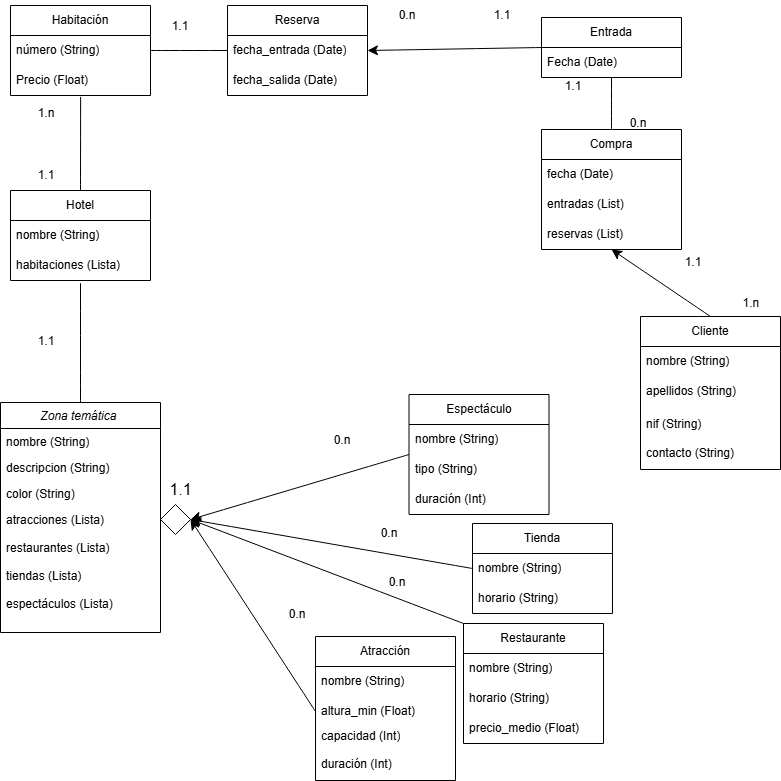

The diagram above was exported from draw.io. Its source (the exported page's mxGraphModel, read from the mxfile embedded in the PNG):
<mxGraphModel dx="1426" dy="1149" grid="0" gridSize="10" guides="1" tooltips="1" connect="1" arrows="1" fold="1" page="0" pageScale="1" pageWidth="827" pageHeight="1169" math="0" shadow="0">
  <root>
    <mxCell id="0" />
    <mxCell id="1" parent="0" />
    <mxCell id="Lwm3EJZnPoLz8aWj6zZj-11" value="Zona temática " style="swimlane;fontStyle=2;align=center;verticalAlign=top;childLayout=stackLayout;horizontal=1;startSize=26;horizontalStack=0;resizeParent=1;resizeLast=0;collapsible=1;marginBottom=0;rounded=0;shadow=0;strokeWidth=1;" parent="1" vertex="1">
      <mxGeometry x="110" y="80" width="160" height="230" as="geometry">
        <mxRectangle x="110" y="80" width="160" height="26" as="alternateBounds" />
      </mxGeometry>
    </mxCell>
    <mxCell id="Lwm3EJZnPoLz8aWj6zZj-12" value="nombre (String)" style="text;align=left;verticalAlign=top;spacingLeft=4;spacingRight=4;overflow=hidden;rotatable=0;points=[[0,0.5],[1,0.5]];portConstraint=eastwest;" parent="Lwm3EJZnPoLz8aWj6zZj-11" vertex="1">
      <mxGeometry y="26" width="160" height="26" as="geometry" />
    </mxCell>
    <mxCell id="Lwm3EJZnPoLz8aWj6zZj-13" value="descripcion (String)" style="text;align=left;verticalAlign=top;spacingLeft=4;spacingRight=4;overflow=hidden;rotatable=0;points=[[0,0.5],[1,0.5]];portConstraint=eastwest;rounded=0;shadow=0;html=0;" parent="Lwm3EJZnPoLz8aWj6zZj-11" vertex="1">
      <mxGeometry y="52" width="160" height="26" as="geometry" />
    </mxCell>
    <mxCell id="Lwm3EJZnPoLz8aWj6zZj-14" value="color (String)" style="text;align=left;verticalAlign=top;spacingLeft=4;spacingRight=4;overflow=hidden;rotatable=0;points=[[0,0.5],[1,0.5]];portConstraint=eastwest;rounded=0;shadow=0;html=0;" parent="Lwm3EJZnPoLz8aWj6zZj-11" vertex="1">
      <mxGeometry y="78" width="160" height="26" as="geometry" />
    </mxCell>
    <mxCell id="Lwm3EJZnPoLz8aWj6zZj-15" value="atracciones (Lista)&#10;&#10;restaurantes (Lista)&#10;&#10;tiendas (Lista)&#10;&#10;espectáculos (Lista)" style="text;align=left;verticalAlign=top;spacingLeft=4;spacingRight=4;overflow=hidden;rotatable=0;points=[[0,0.5],[1,0.5]];portConstraint=eastwest;" parent="Lwm3EJZnPoLz8aWj6zZj-11" vertex="1">
      <mxGeometry y="104" width="160" height="117" as="geometry" />
    </mxCell>
    <mxCell id="Lwm3EJZnPoLz8aWj6zZj-22" value="Hotel" style="swimlane;fontStyle=0;childLayout=stackLayout;horizontal=1;startSize=30;horizontalStack=0;resizeParent=1;resizeParentMax=0;resizeLast=0;collapsible=1;marginBottom=0;whiteSpace=wrap;html=1;" parent="1" vertex="1">
      <mxGeometry x="120" y="-132" width="140" height="90" as="geometry" />
    </mxCell>
    <mxCell id="Lwm3EJZnPoLz8aWj6zZj-23" value="nombre (String)" style="text;strokeColor=none;fillColor=none;align=left;verticalAlign=middle;spacingLeft=4;spacingRight=4;overflow=hidden;points=[[0,0.5],[1,0.5]];portConstraint=eastwest;rotatable=0;whiteSpace=wrap;html=1;" parent="Lwm3EJZnPoLz8aWj6zZj-22" vertex="1">
      <mxGeometry y="30" width="140" height="30" as="geometry" />
    </mxCell>
    <mxCell id="Lwm3EJZnPoLz8aWj6zZj-24" value="habitaciones (Lista)" style="text;strokeColor=none;fillColor=none;align=left;verticalAlign=middle;spacingLeft=4;spacingRight=4;overflow=hidden;points=[[0,0.5],[1,0.5]];portConstraint=eastwest;rotatable=0;whiteSpace=wrap;html=1;" parent="Lwm3EJZnPoLz8aWj6zZj-22" vertex="1">
      <mxGeometry y="60" width="140" height="30" as="geometry" />
    </mxCell>
    <mxCell id="Lwm3EJZnPoLz8aWj6zZj-26" value="Habitación" style="swimlane;fontStyle=0;childLayout=stackLayout;horizontal=1;startSize=30;horizontalStack=0;resizeParent=1;resizeParentMax=0;resizeLast=0;collapsible=1;marginBottom=0;whiteSpace=wrap;html=1;" parent="1" vertex="1">
      <mxGeometry x="120" y="-317" width="140" height="90" as="geometry" />
    </mxCell>
    <mxCell id="Lwm3EJZnPoLz8aWj6zZj-27" value="número (String)" style="text;strokeColor=none;fillColor=none;align=left;verticalAlign=middle;spacingLeft=4;spacingRight=4;overflow=hidden;points=[[0,0.5],[1,0.5]];portConstraint=eastwest;rotatable=0;whiteSpace=wrap;html=1;" parent="Lwm3EJZnPoLz8aWj6zZj-26" vertex="1">
      <mxGeometry y="30" width="140" height="30" as="geometry" />
    </mxCell>
    <mxCell id="Lwm3EJZnPoLz8aWj6zZj-28" value="Precio (Float)" style="text;strokeColor=none;fillColor=none;align=left;verticalAlign=middle;spacingLeft=4;spacingRight=4;overflow=hidden;points=[[0,0.5],[1,0.5]];portConstraint=eastwest;rotatable=0;whiteSpace=wrap;html=1;" parent="Lwm3EJZnPoLz8aWj6zZj-26" vertex="1">
      <mxGeometry y="60" width="140" height="30" as="geometry" />
    </mxCell>
    <mxCell id="Lwm3EJZnPoLz8aWj6zZj-30" value="Restaurante" style="swimlane;fontStyle=0;childLayout=stackLayout;horizontal=1;startSize=30;horizontalStack=0;resizeParent=1;resizeParentMax=0;resizeLast=0;collapsible=1;marginBottom=0;whiteSpace=wrap;html=1;" parent="1" vertex="1">
      <mxGeometry x="573" y="301" width="140" height="120" as="geometry">
        <mxRectangle x="499" y="185" width="100" height="30" as="alternateBounds" />
      </mxGeometry>
    </mxCell>
    <mxCell id="Lwm3EJZnPoLz8aWj6zZj-31" value="nombre (String)" style="text;strokeColor=none;fillColor=none;align=left;verticalAlign=middle;spacingLeft=4;spacingRight=4;overflow=hidden;points=[[0,0.5],[1,0.5]];portConstraint=eastwest;rotatable=0;whiteSpace=wrap;html=1;" parent="Lwm3EJZnPoLz8aWj6zZj-30" vertex="1">
      <mxGeometry y="30" width="140" height="30" as="geometry" />
    </mxCell>
    <mxCell id="Lwm3EJZnPoLz8aWj6zZj-32" value="horario (String)" style="text;strokeColor=none;fillColor=none;align=left;verticalAlign=middle;spacingLeft=4;spacingRight=4;overflow=hidden;points=[[0,0.5],[1,0.5]];portConstraint=eastwest;rotatable=0;whiteSpace=wrap;html=1;" parent="Lwm3EJZnPoLz8aWj6zZj-30" vertex="1">
      <mxGeometry y="60" width="140" height="30" as="geometry" />
    </mxCell>
    <mxCell id="Lwm3EJZnPoLz8aWj6zZj-33" value="precio_medio (Float)" style="text;strokeColor=none;fillColor=none;align=left;verticalAlign=middle;spacingLeft=4;spacingRight=4;overflow=hidden;points=[[0,0.5],[1,0.5]];portConstraint=eastwest;rotatable=0;whiteSpace=wrap;html=1;" parent="Lwm3EJZnPoLz8aWj6zZj-30" vertex="1">
      <mxGeometry y="90" width="140" height="30" as="geometry" />
    </mxCell>
    <mxCell id="Lwm3EJZnPoLz8aWj6zZj-34" value="Tienda" style="swimlane;fontStyle=0;childLayout=stackLayout;horizontal=1;startSize=30;horizontalStack=0;resizeParent=1;resizeParentMax=0;resizeLast=0;collapsible=1;marginBottom=0;whiteSpace=wrap;html=1;" parent="1" vertex="1">
      <mxGeometry x="582" y="201" width="140" height="90" as="geometry">
        <mxRectangle x="499" y="157" width="100" height="30" as="alternateBounds" />
      </mxGeometry>
    </mxCell>
    <mxCell id="Lwm3EJZnPoLz8aWj6zZj-35" value="nombre (String)" style="text;strokeColor=none;fillColor=none;align=left;verticalAlign=middle;spacingLeft=4;spacingRight=4;overflow=hidden;points=[[0,0.5],[1,0.5]];portConstraint=eastwest;rotatable=0;whiteSpace=wrap;html=1;" parent="Lwm3EJZnPoLz8aWj6zZj-34" vertex="1">
      <mxGeometry y="30" width="140" height="30" as="geometry" />
    </mxCell>
    <mxCell id="Lwm3EJZnPoLz8aWj6zZj-36" value="horario (String)" style="text;strokeColor=none;fillColor=none;align=left;verticalAlign=middle;spacingLeft=4;spacingRight=4;overflow=hidden;points=[[0,0.5],[1,0.5]];portConstraint=eastwest;rotatable=0;whiteSpace=wrap;html=1;" parent="Lwm3EJZnPoLz8aWj6zZj-34" vertex="1">
      <mxGeometry y="60" width="140" height="30" as="geometry" />
    </mxCell>
    <mxCell id="Lwm3EJZnPoLz8aWj6zZj-38" value="Atracción" style="swimlane;fontStyle=0;childLayout=stackLayout;horizontal=1;startSize=30;horizontalStack=0;resizeParent=1;resizeParentMax=0;resizeLast=0;collapsible=1;marginBottom=0;whiteSpace=wrap;html=1;" parent="1" vertex="1">
      <mxGeometry x="425" y="314" width="140" height="144" as="geometry">
        <mxRectangle x="425" y="314" width="99" height="30" as="alternateBounds" />
      </mxGeometry>
    </mxCell>
    <mxCell id="Lwm3EJZnPoLz8aWj6zZj-39" value="nombre (String)" style="text;strokeColor=none;fillColor=none;align=left;verticalAlign=middle;spacingLeft=4;spacingRight=4;overflow=hidden;points=[[0,0.5],[1,0.5]];portConstraint=eastwest;rotatable=0;whiteSpace=wrap;html=1;" parent="Lwm3EJZnPoLz8aWj6zZj-38" vertex="1">
      <mxGeometry y="30" width="140" height="30" as="geometry" />
    </mxCell>
    <mxCell id="Lwm3EJZnPoLz8aWj6zZj-40" value="altura_min (Float)" style="text;strokeColor=none;fillColor=none;align=left;verticalAlign=middle;spacingLeft=4;spacingRight=4;overflow=hidden;points=[[0,0.5],[1,0.5]];portConstraint=eastwest;rotatable=0;whiteSpace=wrap;html=1;" parent="Lwm3EJZnPoLz8aWj6zZj-38" vertex="1">
      <mxGeometry y="60" width="140" height="30" as="geometry" />
    </mxCell>
    <mxCell id="Lwm3EJZnPoLz8aWj6zZj-41" value="&lt;div&gt;capacidad (Int)&lt;/div&gt;&lt;div&gt;&lt;br&gt;&lt;/div&gt;&lt;div&gt;duración (Int)&lt;/div&gt;&lt;div&gt;&lt;br&gt;&lt;/div&gt;&lt;div&gt;&lt;br&gt;&lt;/div&gt;" style="text;strokeColor=none;fillColor=none;align=left;verticalAlign=middle;spacingLeft=4;spacingRight=4;overflow=hidden;points=[[0,0.5],[1,0.5]];portConstraint=eastwest;rotatable=0;whiteSpace=wrap;html=1;" parent="Lwm3EJZnPoLz8aWj6zZj-38" vertex="1">
      <mxGeometry y="90" width="140" height="54" as="geometry" />
    </mxCell>
    <mxCell id="Lwm3EJZnPoLz8aWj6zZj-42" value="Espectáculo" style="swimlane;fontStyle=0;childLayout=stackLayout;horizontal=1;startSize=30;horizontalStack=0;resizeParent=1;resizeParentMax=0;resizeLast=0;collapsible=1;marginBottom=0;whiteSpace=wrap;html=1;" parent="1" vertex="1">
      <mxGeometry x="518.5" y="72" width="140" height="120" as="geometry">
        <mxRectangle x="499" y="127" width="100" height="30" as="alternateBounds" />
      </mxGeometry>
    </mxCell>
    <mxCell id="Lwm3EJZnPoLz8aWj6zZj-43" value="nombre (String)" style="text;strokeColor=none;fillColor=none;align=left;verticalAlign=middle;spacingLeft=4;spacingRight=4;overflow=hidden;points=[[0,0.5],[1,0.5]];portConstraint=eastwest;rotatable=0;whiteSpace=wrap;html=1;" parent="Lwm3EJZnPoLz8aWj6zZj-42" vertex="1">
      <mxGeometry y="30" width="140" height="30" as="geometry" />
    </mxCell>
    <mxCell id="Lwm3EJZnPoLz8aWj6zZj-44" value="tipo (String)" style="text;strokeColor=none;fillColor=none;align=left;verticalAlign=middle;spacingLeft=4;spacingRight=4;overflow=hidden;points=[[0,0.5],[1,0.5]];portConstraint=eastwest;rotatable=0;whiteSpace=wrap;html=1;" parent="Lwm3EJZnPoLz8aWj6zZj-42" vertex="1">
      <mxGeometry y="60" width="140" height="30" as="geometry" />
    </mxCell>
    <mxCell id="Lwm3EJZnPoLz8aWj6zZj-45" value="duración (Int)" style="text;strokeColor=none;fillColor=none;align=left;verticalAlign=middle;spacingLeft=4;spacingRight=4;overflow=hidden;points=[[0,0.5],[1,0.5]];portConstraint=eastwest;rotatable=0;whiteSpace=wrap;html=1;" parent="Lwm3EJZnPoLz8aWj6zZj-42" vertex="1">
      <mxGeometry y="90" width="140" height="30" as="geometry" />
    </mxCell>
    <mxCell id="Lwm3EJZnPoLz8aWj6zZj-46" value="Entrada" style="swimlane;fontStyle=0;childLayout=stackLayout;horizontal=1;startSize=30;horizontalStack=0;resizeParent=1;resizeParentMax=0;resizeLast=0;collapsible=1;marginBottom=0;whiteSpace=wrap;html=1;" parent="1" vertex="1">
      <mxGeometry x="651" y="-305" width="140" height="60" as="geometry">
        <mxRectangle x="650" y="-292" width="77" height="30" as="alternateBounds" />
      </mxGeometry>
    </mxCell>
    <mxCell id="Lwm3EJZnPoLz8aWj6zZj-47" value="Fecha (Date)" style="text;strokeColor=none;fillColor=none;align=left;verticalAlign=middle;spacingLeft=4;spacingRight=4;overflow=hidden;points=[[0,0.5],[1,0.5]];portConstraint=eastwest;rotatable=0;whiteSpace=wrap;html=1;" parent="Lwm3EJZnPoLz8aWj6zZj-46" vertex="1">
      <mxGeometry y="30" width="140" height="30" as="geometry" />
    </mxCell>
    <mxCell id="Lwm3EJZnPoLz8aWj6zZj-50" value="Cliente" style="swimlane;fontStyle=0;childLayout=stackLayout;horizontal=1;startSize=30;horizontalStack=0;resizeParent=1;resizeParentMax=0;resizeLast=0;collapsible=1;marginBottom=0;whiteSpace=wrap;html=1;" parent="1" vertex="1">
      <mxGeometry x="750" y="-6" width="140" height="153" as="geometry">
        <mxRectangle x="518.5" y="-71" width="72" height="30" as="alternateBounds" />
      </mxGeometry>
    </mxCell>
    <mxCell id="Lwm3EJZnPoLz8aWj6zZj-51" value="nombre (String)" style="text;strokeColor=none;fillColor=none;align=left;verticalAlign=middle;spacingLeft=4;spacingRight=4;overflow=hidden;points=[[0,0.5],[1,0.5]];portConstraint=eastwest;rotatable=0;whiteSpace=wrap;html=1;" parent="Lwm3EJZnPoLz8aWj6zZj-50" vertex="1">
      <mxGeometry y="30" width="140" height="30" as="geometry" />
    </mxCell>
    <mxCell id="Lwm3EJZnPoLz8aWj6zZj-52" value="apellidos (String)" style="text;strokeColor=none;fillColor=none;align=left;verticalAlign=middle;spacingLeft=4;spacingRight=4;overflow=hidden;points=[[0,0.5],[1,0.5]];portConstraint=eastwest;rotatable=0;whiteSpace=wrap;html=1;" parent="Lwm3EJZnPoLz8aWj6zZj-50" vertex="1">
      <mxGeometry y="60" width="140" height="30" as="geometry" />
    </mxCell>
    <mxCell id="Lwm3EJZnPoLz8aWj6zZj-53" value="nif (String)&lt;div&gt;&lt;br&gt;&lt;/div&gt;&lt;div&gt;contacto&amp;nbsp;&lt;span style=&quot;background-color: transparent; color: light-dark(rgb(0, 0, 0), rgb(255, 255, 255));&quot;&gt;(String)&lt;/span&gt;&lt;/div&gt;" style="text;strokeColor=none;fillColor=none;align=left;verticalAlign=middle;spacingLeft=4;spacingRight=4;overflow=hidden;points=[[0,0.5],[1,0.5]];portConstraint=eastwest;rotatable=0;whiteSpace=wrap;html=1;" parent="Lwm3EJZnPoLz8aWj6zZj-50" vertex="1">
      <mxGeometry y="90" width="140" height="63" as="geometry" />
    </mxCell>
    <mxCell id="Lwm3EJZnPoLz8aWj6zZj-54" value="Compra" style="swimlane;fontStyle=0;childLayout=stackLayout;horizontal=1;startSize=30;horizontalStack=0;resizeParent=1;resizeParentMax=0;resizeLast=0;collapsible=1;marginBottom=0;whiteSpace=wrap;html=1;" parent="1" vertex="1">
      <mxGeometry x="651" y="-193" width="140" height="120" as="geometry">
        <mxRectangle x="515" y="-191" width="78" height="30" as="alternateBounds" />
      </mxGeometry>
    </mxCell>
    <mxCell id="Lwm3EJZnPoLz8aWj6zZj-55" value="fecha (Date)" style="text;strokeColor=none;fillColor=none;align=left;verticalAlign=middle;spacingLeft=4;spacingRight=4;overflow=hidden;points=[[0,0.5],[1,0.5]];portConstraint=eastwest;rotatable=0;whiteSpace=wrap;html=1;" parent="Lwm3EJZnPoLz8aWj6zZj-54" vertex="1">
      <mxGeometry y="30" width="140" height="30" as="geometry" />
    </mxCell>
    <mxCell id="Lwm3EJZnPoLz8aWj6zZj-56" value="entradas (List)" style="text;strokeColor=none;fillColor=none;align=left;verticalAlign=middle;spacingLeft=4;spacingRight=4;overflow=hidden;points=[[0,0.5],[1,0.5]];portConstraint=eastwest;rotatable=0;whiteSpace=wrap;html=1;" parent="Lwm3EJZnPoLz8aWj6zZj-54" vertex="1">
      <mxGeometry y="60" width="140" height="30" as="geometry" />
    </mxCell>
    <mxCell id="Lwm3EJZnPoLz8aWj6zZj-57" value="reservas (List)" style="text;strokeColor=none;fillColor=none;align=left;verticalAlign=middle;spacingLeft=4;spacingRight=4;overflow=hidden;points=[[0,0.5],[1,0.5]];portConstraint=eastwest;rotatable=0;whiteSpace=wrap;html=1;" parent="Lwm3EJZnPoLz8aWj6zZj-54" vertex="1">
      <mxGeometry y="90" width="140" height="30" as="geometry" />
    </mxCell>
    <mxCell id="Lwm3EJZnPoLz8aWj6zZj-58" value="Reserva" style="swimlane;fontStyle=0;childLayout=stackLayout;horizontal=1;startSize=30;horizontalStack=0;resizeParent=1;resizeParentMax=0;resizeLast=0;collapsible=1;marginBottom=0;whiteSpace=wrap;html=1;" parent="1" vertex="1">
      <mxGeometry x="337" y="-317" width="140" height="90" as="geometry">
        <mxRectangle x="318" y="-289" width="80" height="30" as="alternateBounds" />
      </mxGeometry>
    </mxCell>
    <mxCell id="Lwm3EJZnPoLz8aWj6zZj-59" value="fecha_entrada (Date)" style="text;strokeColor=none;fillColor=none;align=left;verticalAlign=middle;spacingLeft=4;spacingRight=4;overflow=hidden;points=[[0,0.5],[1,0.5]];portConstraint=eastwest;rotatable=0;whiteSpace=wrap;html=1;" parent="Lwm3EJZnPoLz8aWj6zZj-58" vertex="1">
      <mxGeometry y="30" width="140" height="30" as="geometry" />
    </mxCell>
    <mxCell id="Lwm3EJZnPoLz8aWj6zZj-60" value="fecha_salida (Date)" style="text;strokeColor=none;fillColor=none;align=left;verticalAlign=middle;spacingLeft=4;spacingRight=4;overflow=hidden;points=[[0,0.5],[1,0.5]];portConstraint=eastwest;rotatable=0;whiteSpace=wrap;html=1;" parent="Lwm3EJZnPoLz8aWj6zZj-58" vertex="1">
      <mxGeometry y="60" width="140" height="30" as="geometry" />
    </mxCell>
    <mxCell id="Lwm3EJZnPoLz8aWj6zZj-62" value="" style="rhombus;whiteSpace=wrap;html=1;" parent="1" vertex="1">
      <mxGeometry x="270" y="182" width="30" height="30" as="geometry" />
    </mxCell>
    <mxCell id="Lwm3EJZnPoLz8aWj6zZj-63" value="" style="endArrow=classic;html=1;rounded=0;fontSize=12;startSize=8;endSize=8;curved=1;entryX=1;entryY=0.5;entryDx=0;entryDy=0;exitX=0;exitY=0.5;exitDx=0;exitDy=0;" parent="1" source="Lwm3EJZnPoLz8aWj6zZj-40" target="Lwm3EJZnPoLz8aWj6zZj-62" edge="1">
      <mxGeometry width="50" height="50" relative="1" as="geometry">
        <mxPoint x="431" y="197" as="sourcePoint" />
        <mxPoint x="477" y="157" as="targetPoint" />
      </mxGeometry>
    </mxCell>
    <mxCell id="Lwm3EJZnPoLz8aWj6zZj-64" value="" style="endArrow=none;html=1;rounded=0;fontSize=12;startSize=8;endSize=8;curved=1;entryX=0.5;entryY=1.093;entryDx=0;entryDy=0;entryPerimeter=0;exitX=0.5;exitY=0;exitDx=0;exitDy=0;" parent="1" source="Lwm3EJZnPoLz8aWj6zZj-11" target="Lwm3EJZnPoLz8aWj6zZj-24" edge="1">
      <mxGeometry width="50" height="50" relative="1" as="geometry">
        <mxPoint x="208" y="31" as="sourcePoint" />
        <mxPoint x="258" y="-19" as="targetPoint" />
      </mxGeometry>
    </mxCell>
    <mxCell id="Lwm3EJZnPoLz8aWj6zZj-65" value="1.1" style="text;html=1;align=center;verticalAlign=middle;whiteSpace=wrap;rounded=0;" parent="1" vertex="1">
      <mxGeometry x="126" y="4" width="60" height="30" as="geometry" />
    </mxCell>
    <mxCell id="Lwm3EJZnPoLz8aWj6zZj-66" value="" style="endArrow=none;html=1;rounded=0;fontSize=12;startSize=8;endSize=8;curved=1;entryX=0.501;entryY=1.047;entryDx=0;entryDy=0;entryPerimeter=0;exitX=0.5;exitY=0;exitDx=0;exitDy=0;" parent="1" source="Lwm3EJZnPoLz8aWj6zZj-22" target="Lwm3EJZnPoLz8aWj6zZj-28" edge="1">
      <mxGeometry width="50" height="50" relative="1" as="geometry">
        <mxPoint x="186" y="-146" as="sourcePoint" />
        <mxPoint x="236" y="-196" as="targetPoint" />
      </mxGeometry>
    </mxCell>
    <mxCell id="Lwm3EJZnPoLz8aWj6zZj-67" value="1.n" style="text;html=1;align=center;verticalAlign=middle;whiteSpace=wrap;rounded=0;" parent="1" vertex="1">
      <mxGeometry x="126" y="-224" width="60" height="30" as="geometry" />
    </mxCell>
    <mxCell id="Lwm3EJZnPoLz8aWj6zZj-68" value="1.1" style="text;html=1;align=center;verticalAlign=middle;whiteSpace=wrap;rounded=0;" parent="1" vertex="1">
      <mxGeometry x="126" y="-162" width="60" height="30" as="geometry" />
    </mxCell>
    <mxCell id="Lwm3EJZnPoLz8aWj6zZj-69" value="0.n" style="text;html=1;align=center;verticalAlign=middle;whiteSpace=wrap;rounded=0;" parent="1" vertex="1">
      <mxGeometry x="422" y="103" width="60" height="30" as="geometry" />
    </mxCell>
    <mxCell id="Lwm3EJZnPoLz8aWj6zZj-70" value="1.1" style="text;html=1;align=center;verticalAlign=middle;resizable=0;points=[];autosize=1;strokeColor=none;fillColor=none;fontSize=16;" parent="1" vertex="1">
      <mxGeometry x="270" y="151" width="40" height="31" as="geometry" />
    </mxCell>
    <mxCell id="Lwm3EJZnPoLz8aWj6zZj-71" value="" style="endArrow=classic;html=1;rounded=0;fontSize=12;startSize=8;endSize=8;curved=1;entryX=1;entryY=0.5;entryDx=0;entryDy=0;exitX=0;exitY=0;exitDx=0;exitDy=0;" parent="1" source="Lwm3EJZnPoLz8aWj6zZj-30" target="Lwm3EJZnPoLz8aWj6zZj-62" edge="1">
      <mxGeometry width="50" height="50" relative="1" as="geometry">
        <mxPoint x="495" y="204" as="sourcePoint" />
        <mxPoint x="535" y="124" as="targetPoint" />
      </mxGeometry>
    </mxCell>
    <mxCell id="Lwm3EJZnPoLz8aWj6zZj-72" value="" style="endArrow=classic;html=1;rounded=0;fontSize=12;startSize=8;endSize=8;curved=1;entryX=1;entryY=0.5;entryDx=0;entryDy=0;exitX=0;exitY=0.5;exitDx=0;exitDy=0;" parent="1" source="Lwm3EJZnPoLz8aWj6zZj-34" target="Lwm3EJZnPoLz8aWj6zZj-62" edge="1">
      <mxGeometry width="50" height="50" relative="1" as="geometry">
        <mxPoint x="382" y="325" as="sourcePoint" />
        <mxPoint x="432" y="275" as="targetPoint" />
      </mxGeometry>
    </mxCell>
    <mxCell id="Lwm3EJZnPoLz8aWj6zZj-73" value="" style="endArrow=classic;html=1;rounded=0;fontSize=12;startSize=8;endSize=8;curved=1;entryX=1;entryY=0.5;entryDx=0;entryDy=0;exitX=0;exitY=0.5;exitDx=0;exitDy=0;" parent="1" source="Lwm3EJZnPoLz8aWj6zZj-42" target="Lwm3EJZnPoLz8aWj6zZj-62" edge="1">
      <mxGeometry width="50" height="50" relative="1" as="geometry">
        <mxPoint x="330" y="375" as="sourcePoint" />
        <mxPoint x="380" y="325" as="targetPoint" />
      </mxGeometry>
    </mxCell>
    <mxCell id="Lwm3EJZnPoLz8aWj6zZj-74" value="" style="endArrow=classic;html=1;rounded=0;fontSize=12;startSize=8;endSize=8;curved=1;exitX=0.5;exitY=0;exitDx=0;exitDy=0;entryX=0.5;entryY=1;entryDx=0;entryDy=0;" parent="1" source="Lwm3EJZnPoLz8aWj6zZj-50" target="Lwm3EJZnPoLz8aWj6zZj-54" edge="1">
      <mxGeometry width="50" height="50" relative="1" as="geometry">
        <mxPoint x="568" y="-258" as="sourcePoint" />
        <mxPoint x="620" y="-278" as="targetPoint" />
      </mxGeometry>
    </mxCell>
    <mxCell id="Lwm3EJZnPoLz8aWj6zZj-75" value="0.n" style="text;html=1;align=center;verticalAlign=middle;whiteSpace=wrap;rounded=0;" parent="1" vertex="1">
      <mxGeometry x="718" y="-214" width="60" height="30" as="geometry" />
    </mxCell>
    <mxCell id="Lwm3EJZnPoLz8aWj6zZj-76" value="1.1" style="text;html=1;align=center;verticalAlign=middle;whiteSpace=wrap;rounded=0;" parent="1" vertex="1">
      <mxGeometry x="773" y="-75" width="60" height="30" as="geometry" />
    </mxCell>
    <mxCell id="Lwm3EJZnPoLz8aWj6zZj-77" value="" style="endArrow=none;html=1;rounded=0;fontSize=12;startSize=8;endSize=8;curved=1;entryX=0.5;entryY=1;entryDx=0;entryDy=0;exitX=0.5;exitY=0;exitDx=0;exitDy=0;" parent="1" source="Lwm3EJZnPoLz8aWj6zZj-54" target="Lwm3EJZnPoLz8aWj6zZj-46" edge="1">
      <mxGeometry width="50" height="50" relative="1" as="geometry">
        <mxPoint x="500" y="-121" as="sourcePoint" />
        <mxPoint x="550" y="-171" as="targetPoint" />
      </mxGeometry>
    </mxCell>
    <mxCell id="Lwm3EJZnPoLz8aWj6zZj-78" value="1.1" style="text;html=1;align=center;verticalAlign=middle;whiteSpace=wrap;rounded=0;" parent="1" vertex="1">
      <mxGeometry x="653" y="-251" width="60" height="30" as="geometry" />
    </mxCell>
    <mxCell id="Lwm3EJZnPoLz8aWj6zZj-80" value="" style="endArrow=none;html=1;rounded=0;fontSize=12;startSize=8;endSize=8;curved=1;entryX=0;entryY=0.5;entryDx=0;entryDy=0;exitX=1;exitY=0.5;exitDx=0;exitDy=0;" parent="1" source="Lwm3EJZnPoLz8aWj6zZj-27" target="Lwm3EJZnPoLz8aWj6zZj-58" edge="1">
      <mxGeometry width="50" height="50" relative="1" as="geometry">
        <mxPoint x="378" y="-171" as="sourcePoint" />
        <mxPoint x="428" y="-221" as="targetPoint" />
      </mxGeometry>
    </mxCell>
    <mxCell id="Lwm3EJZnPoLz8aWj6zZj-81" value="" style="endArrow=classic;html=1;rounded=0;fontSize=12;startSize=8;endSize=8;curved=1;entryX=1;entryY=0.5;entryDx=0;entryDy=0;exitX=0;exitY=0.5;exitDx=0;exitDy=0;" parent="1" source="Lwm3EJZnPoLz8aWj6zZj-46" target="Lwm3EJZnPoLz8aWj6zZj-58" edge="1">
      <mxGeometry width="50" height="50" relative="1" as="geometry">
        <mxPoint x="347" y="-132" as="sourcePoint" />
        <mxPoint x="397" y="-182" as="targetPoint" />
      </mxGeometry>
    </mxCell>
    <mxCell id="Lwm3EJZnPoLz8aWj6zZj-82" value="1.1" style="text;html=1;align=center;verticalAlign=middle;whiteSpace=wrap;rounded=0;" parent="1" vertex="1">
      <mxGeometry x="582" y="-322" width="60" height="30" as="geometry" />
    </mxCell>
    <mxCell id="Lwm3EJZnPoLz8aWj6zZj-83" value="0.n" style="text;html=1;align=center;verticalAlign=middle;whiteSpace=wrap;rounded=0;" parent="1" vertex="1">
      <mxGeometry x="487" y="-322" width="60" height="30" as="geometry" />
    </mxCell>
    <mxCell id="Lwm3EJZnPoLz8aWj6zZj-84" value="1.1" style="text;html=1;align=center;verticalAlign=middle;whiteSpace=wrap;rounded=0;" parent="1" vertex="1">
      <mxGeometry x="260" y="-311" width="60" height="30" as="geometry" />
    </mxCell>
    <mxCell id="XiBPWY5j7p2DmU1bGZeZ-2" value="0.n" style="text;html=1;align=center;verticalAlign=middle;whiteSpace=wrap;rounded=0;" vertex="1" parent="1">
      <mxGeometry x="377" y="277" width="60" height="30" as="geometry" />
    </mxCell>
    <mxCell id="XiBPWY5j7p2DmU1bGZeZ-3" value="0.n" style="text;html=1;align=center;verticalAlign=middle;whiteSpace=wrap;rounded=0;" vertex="1" parent="1">
      <mxGeometry x="477" y="245" width="60" height="30" as="geometry" />
    </mxCell>
    <mxCell id="XiBPWY5j7p2DmU1bGZeZ-4" value="0.n" style="text;html=1;align=center;verticalAlign=middle;whiteSpace=wrap;rounded=0;" vertex="1" parent="1">
      <mxGeometry x="469" y="196" width="60" height="30" as="geometry" />
    </mxCell>
    <mxCell id="XiBPWY5j7p2DmU1bGZeZ-5" value="1.n&amp;nbsp;" style="text;html=1;align=center;verticalAlign=middle;resizable=0;points=[];autosize=1;strokeColor=none;fillColor=none;" vertex="1" parent="1">
      <mxGeometry x="843" y="-32" width="38" height="26" as="geometry" />
    </mxCell>
  </root>
</mxGraphModel>